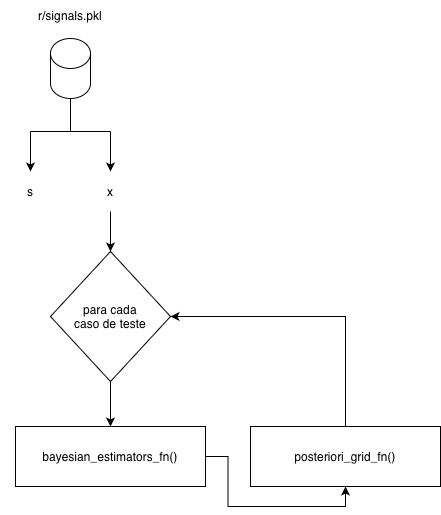

The diagram above was exported from draw.io. Its source (the exported page's mxGraphModel, read from the mxfile embedded in the PNG):
<mxGraphModel dx="1426" dy="722" grid="1" gridSize="10" guides="1" tooltips="1" connect="1" arrows="1" fold="1" page="1" pageScale="1" pageWidth="827" pageHeight="1169" math="0" shadow="0">
  <root>
    <mxCell id="0" />
    <mxCell id="1" parent="0" />
    <mxCell id="vQohdl7gz0XX3kDL2pYy-2" parent="1" style="shape=cylinder3;whiteSpace=wrap;html=1;boundedLbl=1;backgroundOutline=1;size=15;" value="" vertex="1">
      <mxGeometry height="60" width="40" x="140" y="147" as="geometry" />
    </mxCell>
    <mxCell id="vQohdl7gz0XX3kDL2pYy-3" parent="1" style="text;html=1;whiteSpace=wrap;strokeColor=none;fillColor=none;align=center;verticalAlign=middle;rounded=0;" value="r/signals.pkl" vertex="1">
      <mxGeometry height="30" width="60" x="130" y="109" as="geometry" />
    </mxCell>
    <mxCell id="vQohdl7gz0XX3kDL2pYy-7" edge="1" parent="1" source="vQohdl7gz0XX3kDL2pYy-4" style="edgeStyle=orthogonalEdgeStyle;rounded=0;orthogonalLoop=1;jettySize=auto;html=1;" target="vQohdl7gz0XX3kDL2pYy-6" value="">
      <mxGeometry relative="1" as="geometry" />
    </mxCell>
    <mxCell id="vQohdl7gz0XX3kDL2pYy-4" parent="1" style="rhombus;whiteSpace=wrap;html=1;" value="para cada&lt;div&gt;caso de teste&lt;/div&gt;" vertex="1">
      <mxGeometry height="130" width="120" x="140" y="360" as="geometry" />
    </mxCell>
    <mxCell id="vQohdl7gz0XX3kDL2pYy-9" edge="1" parent="1" source="vQohdl7gz0XX3kDL2pYy-6" style="edgeStyle=orthogonalEdgeStyle;rounded=0;orthogonalLoop=1;jettySize=auto;html=1;entryX=0.5;entryY=1;entryDx=0;entryDy=0;" target="vQohdl7gz0XX3kDL2pYy-8">
      <mxGeometry relative="1" as="geometry" />
    </mxCell>
    <mxCell id="vQohdl7gz0XX3kDL2pYy-6" parent="1" style="rounded=0;whiteSpace=wrap;html=1;" value="bayesian_estimators_fn()" vertex="1">
      <mxGeometry height="60" width="190" x="105" y="535" as="geometry" />
    </mxCell>
    <mxCell id="vQohdl7gz0XX3kDL2pYy-10" edge="1" parent="1" source="vQohdl7gz0XX3kDL2pYy-8" style="edgeStyle=orthogonalEdgeStyle;rounded=0;orthogonalLoop=1;jettySize=auto;html=1;entryX=1;entryY=0.5;entryDx=0;entryDy=0;" target="vQohdl7gz0XX3kDL2pYy-4">
      <mxGeometry relative="1" as="geometry">
        <Array as="points">
          <mxPoint x="435" y="425" />
        </Array>
      </mxGeometry>
    </mxCell>
    <mxCell id="vQohdl7gz0XX3kDL2pYy-8" parent="1" style="rounded=0;whiteSpace=wrap;html=1;" value="posteriori_grid_fn()" vertex="1">
      <mxGeometry height="60" width="190" x="340" y="535" as="geometry" />
    </mxCell>
    <mxCell id="yy7--z2L6_caQsoW2-oF-1" edge="1" parent="1" style="endArrow=none;html=1;rounded=0;" value="">
      <mxGeometry height="50" relative="1" width="50" as="geometry">
        <mxPoint x="120" y="240" as="sourcePoint" />
        <mxPoint x="200" y="240" as="targetPoint" />
      </mxGeometry>
    </mxCell>
    <mxCell id="yy7--z2L6_caQsoW2-oF-2" edge="1" parent="1" style="endArrow=none;html=1;rounded=0;" value="">
      <mxGeometry height="50" relative="1" width="50" as="geometry">
        <mxPoint x="160" y="240" as="sourcePoint" />
        <mxPoint x="160" y="207" as="targetPoint" />
      </mxGeometry>
    </mxCell>
    <mxCell id="yy7--z2L6_caQsoW2-oF-3" edge="1" parent="1" style="endArrow=classic;html=1;rounded=0;" value="">
      <mxGeometry height="50" relative="1" width="50" as="geometry">
        <mxPoint x="200" y="240" as="sourcePoint" />
        <mxPoint x="200" y="280" as="targetPoint" />
      </mxGeometry>
    </mxCell>
    <mxCell id="yy7--z2L6_caQsoW2-oF-4" edge="1" parent="1" style="endArrow=classic;html=1;rounded=0;" value="">
      <mxGeometry height="50" relative="1" width="50" as="geometry">
        <mxPoint x="120" y="240" as="sourcePoint" />
        <mxPoint x="120" y="280" as="targetPoint" />
      </mxGeometry>
    </mxCell>
    <mxCell id="yy7--z2L6_caQsoW2-oF-5" edge="1" parent="1" style="endArrow=classic;html=1;rounded=0;" value="">
      <mxGeometry height="50" relative="1" width="50" as="geometry">
        <mxPoint x="200" y="320" as="sourcePoint" />
        <mxPoint x="200" y="360" as="targetPoint" />
      </mxGeometry>
    </mxCell>
    <mxCell id="yy7--z2L6_caQsoW2-oF-6" parent="1" style="text;html=1;whiteSpace=wrap;strokeColor=none;fillColor=none;align=center;verticalAlign=middle;rounded=0;" value="x" vertex="1">
      <mxGeometry height="40" width="60" x="170" y="280" as="geometry" />
    </mxCell>
    <mxCell id="yy7--z2L6_caQsoW2-oF-7" parent="1" style="text;html=1;whiteSpace=wrap;strokeColor=none;fillColor=none;align=center;verticalAlign=middle;rounded=0;" value="s" vertex="1">
      <mxGeometry height="40" width="60" x="90" y="280" as="geometry" />
    </mxCell>
  </root>
</mxGraphModel>